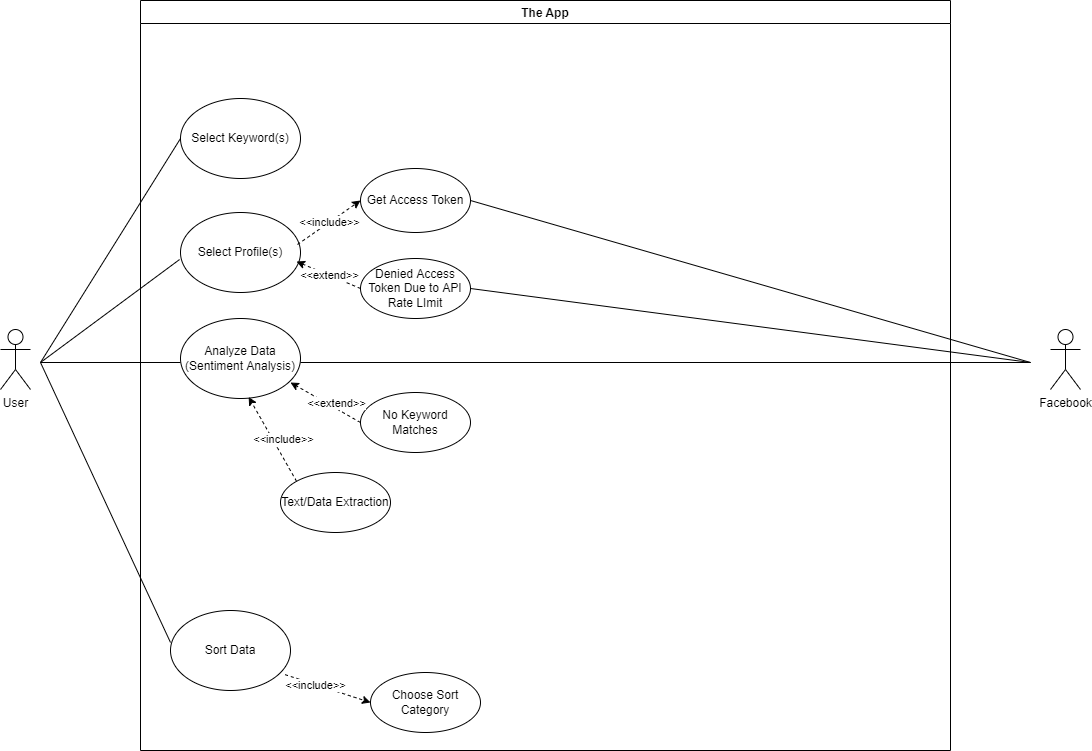

The diagram above was exported from draw.io. Its source (the exported page's mxGraphModel, read from the mxfile embedded in the PNG):
<mxGraphModel dx="1626" dy="889" grid="1" gridSize="10" guides="1" tooltips="1" connect="1" arrows="1" fold="1" page="1" pageScale="1" pageWidth="1169" pageHeight="826" background="none" math="0" shadow="0">
  <root>
    <mxCell id="0" />
    <mxCell id="1" parent="0" />
    <mxCell id="vBim9_60kpA9q_xy_CSz-41" value="User" style="shape=umlActor;verticalLabelPosition=bottom;verticalAlign=top;html=1;outlineConnect=0;" parent="1" vertex="1">
      <mxGeometry x="40" y="367" width="30" height="60" as="geometry" />
    </mxCell>
    <mxCell id="vBim9_60kpA9q_xy_CSz-42" value="Facebook" style="shape=umlActor;verticalLabelPosition=bottom;verticalAlign=top;html=1;outlineConnect=0;" parent="1" vertex="1">
      <mxGeometry x="1090" y="367" width="30" height="60" as="geometry" />
    </mxCell>
    <mxCell id="vBim9_60kpA9q_xy_CSz-45" value="The App" style="swimlane;" parent="1" vertex="1">
      <mxGeometry x="180" y="38" width="810" height="750" as="geometry">
        <mxRectangle x="180" y="38" width="90" height="30" as="alternateBounds" />
      </mxGeometry>
    </mxCell>
    <mxCell id="vBim9_60kpA9q_xy_CSz-47" value="Select Keyword(s)" style="ellipse;whiteSpace=wrap;html=1;" parent="vBim9_60kpA9q_xy_CSz-45" vertex="1">
      <mxGeometry x="40" y="98" width="120" height="80" as="geometry" />
    </mxCell>
    <mxCell id="vBim9_60kpA9q_xy_CSz-48" value="Select Profile(s)" style="ellipse;whiteSpace=wrap;html=1;" parent="vBim9_60kpA9q_xy_CSz-45" vertex="1">
      <mxGeometry x="40" y="212" width="120" height="80" as="geometry" />
    </mxCell>
    <mxCell id="vBim9_60kpA9q_xy_CSz-50" value="Sort Data" style="ellipse;whiteSpace=wrap;html=1;" parent="vBim9_60kpA9q_xy_CSz-45" vertex="1">
      <mxGeometry x="30" y="610" width="120" height="80" as="geometry" />
    </mxCell>
    <mxCell id="vBim9_60kpA9q_xy_CSz-52" value="Denied Access Token Due to API Rate LImit" style="ellipse;whiteSpace=wrap;html=1;" parent="vBim9_60kpA9q_xy_CSz-45" vertex="1">
      <mxGeometry x="220" y="258" width="110" height="60" as="geometry" />
    </mxCell>
    <mxCell id="vBim9_60kpA9q_xy_CSz-58" value="" style="endArrow=classic;html=1;rounded=0;dashed=1;exitX=0;exitY=0.5;exitDx=0;exitDy=0;entryX=0.967;entryY=0.613;entryDx=0;entryDy=0;entryPerimeter=0;" parent="vBim9_60kpA9q_xy_CSz-45" source="vBim9_60kpA9q_xy_CSz-52" target="vBim9_60kpA9q_xy_CSz-48" edge="1">
      <mxGeometry relative="1" as="geometry">
        <mxPoint x="250" y="210" as="sourcePoint" />
        <mxPoint x="172.03999999999996" y="255.03999999999996" as="targetPoint" />
      </mxGeometry>
    </mxCell>
    <mxCell id="vBim9_60kpA9q_xy_CSz-59" value="&amp;lt;&amp;lt;extend&amp;gt;&amp;gt;" style="edgeLabel;resizable=0;html=1;align=center;verticalAlign=middle;" parent="vBim9_60kpA9q_xy_CSz-58" connectable="0" vertex="1">
      <mxGeometry relative="1" as="geometry" />
    </mxCell>
    <mxCell id="vBim9_60kpA9q_xy_CSz-60" value="Choose Sort Category" style="ellipse;whiteSpace=wrap;html=1;" parent="vBim9_60kpA9q_xy_CSz-45" vertex="1">
      <mxGeometry x="230" y="672" width="110" height="60" as="geometry" />
    </mxCell>
    <mxCell id="vBim9_60kpA9q_xy_CSz-61" value="" style="endArrow=classic;html=1;rounded=0;dashed=1;entryX=0;entryY=0.5;entryDx=0;entryDy=0;exitX=0.955;exitY=0.802;exitDx=0;exitDy=0;exitPerimeter=0;" parent="vBim9_60kpA9q_xy_CSz-45" source="vBim9_60kpA9q_xy_CSz-50" edge="1" target="vBim9_60kpA9q_xy_CSz-60">
      <mxGeometry relative="1" as="geometry">
        <mxPoint x="160" y="682" as="sourcePoint" />
        <mxPoint x="190" y="632" as="targetPoint" />
      </mxGeometry>
    </mxCell>
    <mxCell id="dvNe2ryZZ2fIbdntyHx5-1" value="&amp;lt;&amp;lt;include&amp;gt;&amp;gt;" style="edgeLabel;html=1;align=center;verticalAlign=middle;resizable=0;points=[];" vertex="1" connectable="0" parent="vBim9_60kpA9q_xy_CSz-61">
      <mxGeometry x="-0.2843" relative="1" as="geometry">
        <mxPoint as="offset" />
      </mxGeometry>
    </mxCell>
    <mxCell id="vBim9_60kpA9q_xy_CSz-85" value="Analyze Data&lt;br&gt;(Sentiment Analysis)" style="ellipse;whiteSpace=wrap;html=1;" parent="vBim9_60kpA9q_xy_CSz-45" vertex="1">
      <mxGeometry x="40" y="318" width="120" height="80" as="geometry" />
    </mxCell>
    <mxCell id="vBim9_60kpA9q_xy_CSz-88" value="" style="endArrow=none;html=1;rounded=0;" parent="vBim9_60kpA9q_xy_CSz-45" edge="1">
      <mxGeometry width="50" height="50" relative="1" as="geometry">
        <mxPoint x="160" y="362" as="sourcePoint" />
        <mxPoint x="890" y="362" as="targetPoint" />
      </mxGeometry>
    </mxCell>
    <mxCell id="vBim9_60kpA9q_xy_CSz-90" value="No Keyword Matches" style="ellipse;whiteSpace=wrap;html=1;" parent="vBim9_60kpA9q_xy_CSz-45" vertex="1">
      <mxGeometry x="220" y="392" width="110" height="60" as="geometry" />
    </mxCell>
    <mxCell id="vBim9_60kpA9q_xy_CSz-91" value="" style="endArrow=classic;html=1;rounded=0;dashed=1;exitX=0;exitY=0.5;exitDx=0;exitDy=0;" parent="vBim9_60kpA9q_xy_CSz-45" source="vBim9_60kpA9q_xy_CSz-90" edge="1">
      <mxGeometry relative="1" as="geometry">
        <mxPoint x="-230" y="236" as="sourcePoint" />
        <mxPoint x="150" y="382" as="targetPoint" />
      </mxGeometry>
    </mxCell>
    <mxCell id="vBim9_60kpA9q_xy_CSz-92" value="&amp;lt;&amp;lt;extend&amp;gt;&amp;gt;" style="edgeLabel;resizable=0;html=1;align=center;verticalAlign=middle;" parent="vBim9_60kpA9q_xy_CSz-91" connectable="0" vertex="1">
      <mxGeometry relative="1" as="geometry">
        <mxPoint x="10" as="offset" />
      </mxGeometry>
    </mxCell>
    <mxCell id="dvNe2ryZZ2fIbdntyHx5-2" value="Text/Data Extraction" style="ellipse;whiteSpace=wrap;html=1;" vertex="1" parent="vBim9_60kpA9q_xy_CSz-45">
      <mxGeometry x="140" y="472" width="110" height="60" as="geometry" />
    </mxCell>
    <mxCell id="dvNe2ryZZ2fIbdntyHx5-3" value="" style="endArrow=classic;html=1;rounded=0;dashed=1;exitX=0;exitY=0;exitDx=0;exitDy=0;entryX=0.568;entryY=0.982;entryDx=0;entryDy=0;entryPerimeter=0;" edge="1" parent="vBim9_60kpA9q_xy_CSz-45" source="dvNe2ryZZ2fIbdntyHx5-2" target="vBim9_60kpA9q_xy_CSz-85">
      <mxGeometry relative="1" as="geometry">
        <mxPoint x="-490" y="278" as="sourcePoint" />
        <mxPoint x="70" y="461.9999999999998" as="targetPoint" />
      </mxGeometry>
    </mxCell>
    <mxCell id="dvNe2ryZZ2fIbdntyHx5-4" value="&amp;lt;&amp;lt;include&amp;gt;&amp;gt;" style="edgeLabel;resizable=0;html=1;align=center;verticalAlign=middle;" connectable="0" vertex="1" parent="dvNe2ryZZ2fIbdntyHx5-3">
      <mxGeometry relative="1" as="geometry">
        <mxPoint x="10" as="offset" />
      </mxGeometry>
    </mxCell>
    <mxCell id="vBim9_60kpA9q_xy_CSz-53" value="Get Access Token" style="ellipse;whiteSpace=wrap;html=1;" parent="1" vertex="1">
      <mxGeometry x="400" y="206" width="110" height="64" as="geometry" />
    </mxCell>
    <mxCell id="vBim9_60kpA9q_xy_CSz-54" value="" style="endArrow=classic;html=1;rounded=0;dashed=1;exitX=0.975;exitY=0.4;exitDx=0;exitDy=0;exitPerimeter=0;entryX=0;entryY=0.5;entryDx=0;entryDy=0;" parent="1" source="vBim9_60kpA9q_xy_CSz-48" target="vBim9_60kpA9q_xy_CSz-53" edge="1">
      <mxGeometry relative="1" as="geometry">
        <mxPoint x="320" y="286" as="sourcePoint" />
        <mxPoint x="400" y="276" as="targetPoint" />
      </mxGeometry>
    </mxCell>
    <mxCell id="vBim9_60kpA9q_xy_CSz-55" value="&amp;lt;&amp;lt;include&amp;gt;&amp;gt;" style="edgeLabel;resizable=0;html=1;align=center;verticalAlign=middle;" parent="vBim9_60kpA9q_xy_CSz-54" connectable="0" vertex="1">
      <mxGeometry relative="1" as="geometry">
        <mxPoint as="offset" />
      </mxGeometry>
    </mxCell>
    <mxCell id="vBim9_60kpA9q_xy_CSz-80" value="" style="endArrow=none;html=1;rounded=0;entryX=-0.008;entryY=0.588;entryDx=0;entryDy=0;entryPerimeter=0;" parent="1" target="vBim9_60kpA9q_xy_CSz-48" edge="1">
      <mxGeometry width="50" height="50" relative="1" as="geometry">
        <mxPoint x="80" y="400" as="sourcePoint" />
        <mxPoint x="620" y="480" as="targetPoint" />
      </mxGeometry>
    </mxCell>
    <mxCell id="vBim9_60kpA9q_xy_CSz-81" value="" style="endArrow=none;html=1;rounded=0;entryX=0;entryY=0.5;entryDx=0;entryDy=0;" parent="1" target="vBim9_60kpA9q_xy_CSz-47" edge="1">
      <mxGeometry width="50" height="50" relative="1" as="geometry">
        <mxPoint x="80" y="400" as="sourcePoint" />
        <mxPoint x="229.03999999999996" y="411.03999999999996" as="targetPoint" />
      </mxGeometry>
    </mxCell>
    <mxCell id="vBim9_60kpA9q_xy_CSz-82" value="" style="endArrow=none;html=1;rounded=0;" parent="1" edge="1">
      <mxGeometry width="50" height="50" relative="1" as="geometry">
        <mxPoint x="80" y="400" as="sourcePoint" />
        <mxPoint x="210" y="680" as="targetPoint" />
      </mxGeometry>
    </mxCell>
    <mxCell id="vBim9_60kpA9q_xy_CSz-83" value="" style="endArrow=none;html=1;rounded=0;exitX=1;exitY=0.5;exitDx=0;exitDy=0;" parent="1" source="vBim9_60kpA9q_xy_CSz-52" edge="1">
      <mxGeometry width="50" height="50" relative="1" as="geometry">
        <mxPoint x="570" y="530" as="sourcePoint" />
        <mxPoint x="1070" y="400" as="targetPoint" />
      </mxGeometry>
    </mxCell>
    <mxCell id="vBim9_60kpA9q_xy_CSz-84" value="" style="endArrow=none;html=1;rounded=0;exitX=1;exitY=0.5;exitDx=0;exitDy=0;" parent="1" source="vBim9_60kpA9q_xy_CSz-53" edge="1">
      <mxGeometry width="50" height="50" relative="1" as="geometry">
        <mxPoint x="520" y="440" as="sourcePoint" />
        <mxPoint x="1070" y="400" as="targetPoint" />
      </mxGeometry>
    </mxCell>
    <mxCell id="vBim9_60kpA9q_xy_CSz-86" value="" style="endArrow=none;html=1;rounded=0;" parent="1" edge="1">
      <mxGeometry width="50" height="50" relative="1" as="geometry">
        <mxPoint x="80" y="400" as="sourcePoint" />
        <mxPoint x="220" y="400" as="targetPoint" />
      </mxGeometry>
    </mxCell>
  </root>
</mxGraphModel>